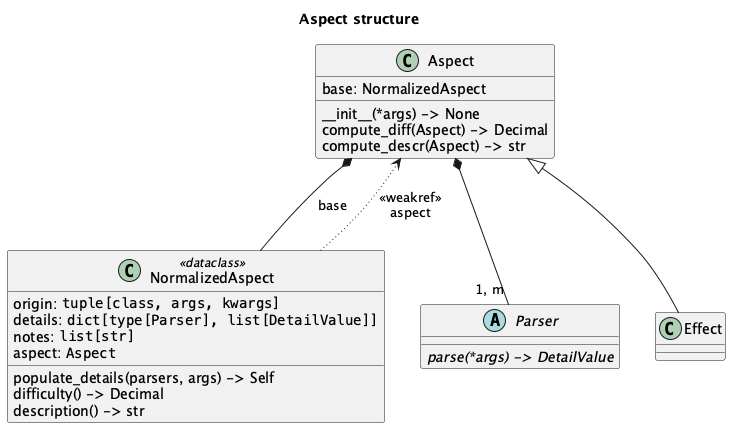

The diagram above was rendered by PlantUML. Its source (embedded in the PNG):
@startuml
'https://plantuml.com/class-diagram

title Aspect structure

class Aspect {
    base: NormalizedAspect
    __init__(*args) -> None
    compute_diff(Aspect) -> Decimal
    compute_descr(Aspect) -> str
}
class NormalizedAspect <<dataclass>> {
    origin: ""tuple[class, args, kwargs]""
    details: ""dict[type[Parser], list[DetailValue]]""
    notes: ""list[str]""
    aspect: ""Aspect""
    populate_details(parsers, args) -> Self
    difficulty() -> Decimal
    description() -> str
}

Aspect *-- NormalizedAspect : base

NormalizedAspect -[dotted]-> Aspect : "<<weakref>>\naspect"

abstract class Parser {
    {abstract} parse(*args) -> DetailValue
}

Aspect *-- "1, m" Parser

class Effect
Aspect <|-- Effect

@enduml